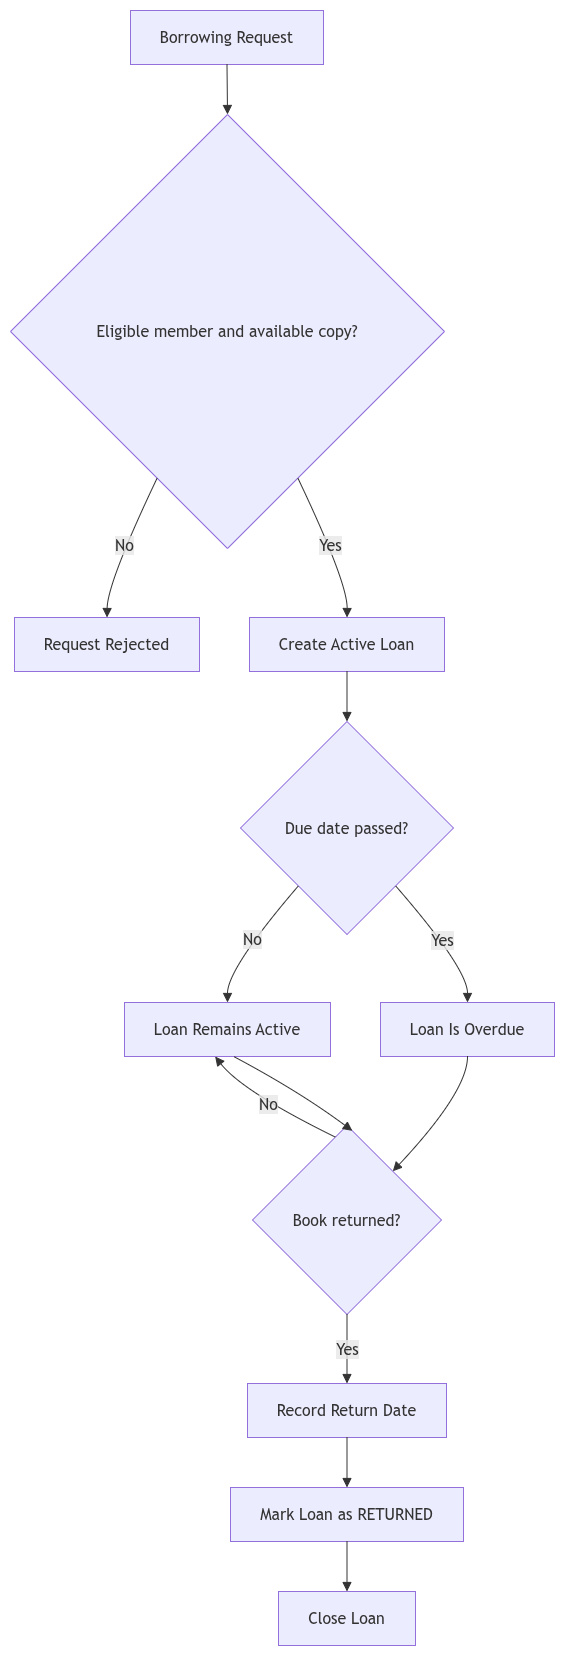

The diagram above was exported from draw.io. Its source (the exported page's mxGraphModel, read from the mxfile embedded in the PNG):
<mxGraphModel dx="3039" dy="1697" grid="1" gridSize="10" guides="1" tooltips="0" connect="1" arrows="1" fold="1" page="1" pageScale="1" pageWidth="850" pageHeight="1100" math="0" shadow="0">
  <root>
    <mxCell id="0" />
    <mxCell id="1" parent="0" />
    <UserObject label="" mermaidData="{&#10;  &quot;data&quot;: &quot;flowchart TD\n    A[\&quot;Borrowing Request\&quot;] --&gt; B{\&quot;Eligible member and available copy?\&quot;}\n\n    B --&gt;|No| C[\&quot;Request Rejected\&quot;]\n    B --&gt;|Yes| D[\&quot;Create Active Loan\&quot;]\n\n    D --&gt; E{\&quot;Due date passed?\&quot;}\n\n    E --&gt;|No| F[\&quot;Loan Remains Active\&quot;]\n    F --&gt; G{\&quot;Book returned?\&quot;}\n\n    E --&gt;|Yes| H[\&quot;Loan Is Overdue\&quot;]\n    H --&gt; G\n\n    G --&gt;|No| F\n    G --&gt;|Yes| I[\&quot;Record Return Date\&quot;]\n    I --&gt; J[\&quot;Mark Loan as RETURNED\&quot;]\n    J --&gt; K[\&quot;Close Loan\&quot;]&quot;,&#10;  &quot;config&quot;: null&#10;}" id="25">
      <mxCell connectable="0" parent="1" style="group;transparentBounds=1;editIcon=1;lockedGroup=0;groupPadding=10;" vertex="1">
        <mxGeometry as="geometry" />
      </mxCell>
    </UserObject>
    <UserObject label="Borrowing Request" mermaidId="n:A" mermaidBaseStyle="html=1;whiteSpace=wrap;strokeWidth=1;fillColor=light-dark(#ECECFF,#1f2020);strokeColor=light-dark(#9370DB,#cccccc);fontColor=light-dark(#333333,#cccccc);fontFamily=Trebuchet MS,Verdana,Arial,sans-serif;fontSize=16;" mermaidBaseValue="Borrowing Request" id="2">
      <mxCell parent="25" style="html=1;whiteSpace=wrap;strokeWidth=1;fillColor=light-dark(#ECECFF,#1f2020);strokeColor=light-dark(#9370DB,#cccccc);fontColor=light-dark(#333333,#cccccc);fontFamily=Trebuchet MS,Verdana,Arial,sans-serif;fontSize=16;" vertex="1">
        <mxGeometry height="54" width="193" x="130" y="10" as="geometry" />
      </mxCell>
    </UserObject>
    <UserObject label="Eligible member and available copy?" mermaidId="n:B" mermaidBaseStyle="rhombus;html=1;strokeWidth=1;whiteSpace=wrap;fillColor=light-dark(#ECECFF,#1f2020);strokeColor=light-dark(#9370DB,#cccccc);fontColor=light-dark(#333333,#cccccc);fontFamily=Trebuchet MS,Verdana,Arial,sans-serif;fontSize=16;" mermaidBaseValue="Eligible member and available copy?" id="3">
      <mxCell parent="25" style="rhombus;html=1;strokeWidth=1;whiteSpace=wrap;fillColor=light-dark(#ECECFF,#1f2020);strokeColor=light-dark(#9370DB,#cccccc);fontColor=light-dark(#333333,#cccccc);fontFamily=Trebuchet MS,Verdana,Arial,sans-serif;fontSize=16;" vertex="1">
        <mxGeometry height="434" width="434" x="10" y="114" as="geometry" />
      </mxCell>
    </UserObject>
    <UserObject label="Request Rejected" mermaidId="n:C" mermaidBaseStyle="html=1;whiteSpace=wrap;strokeWidth=1;fillColor=light-dark(#ECECFF,#1f2020);strokeColor=light-dark(#9370DB,#cccccc);fontColor=light-dark(#333333,#cccccc);fontFamily=Trebuchet MS,Verdana,Arial,sans-serif;fontSize=16;" mermaidBaseValue="Request Rejected" id="4">
      <mxCell parent="25" style="html=1;whiteSpace=wrap;strokeWidth=1;fillColor=light-dark(#ECECFF,#1f2020);strokeColor=light-dark(#9370DB,#cccccc);fontColor=light-dark(#333333,#cccccc);fontFamily=Trebuchet MS,Verdana,Arial,sans-serif;fontSize=16;" vertex="1">
        <mxGeometry height="54" width="185" x="14" y="617" as="geometry" />
      </mxCell>
    </UserObject>
    <UserObject label="Create Active Loan" mermaidId="n:D" mermaidBaseStyle="html=1;whiteSpace=wrap;strokeWidth=1;fillColor=light-dark(#ECECFF,#1f2020);strokeColor=light-dark(#9370DB,#cccccc);fontColor=light-dark(#333333,#cccccc);fontFamily=Trebuchet MS,Verdana,Arial,sans-serif;fontSize=16;" mermaidBaseValue="Create Active Loan" id="5">
      <mxCell parent="25" style="html=1;whiteSpace=wrap;strokeWidth=1;fillColor=light-dark(#ECECFF,#1f2020);strokeColor=light-dark(#9370DB,#cccccc);fontColor=light-dark(#333333,#cccccc);fontFamily=Trebuchet MS,Verdana,Arial,sans-serif;fontSize=16;" vertex="1">
        <mxGeometry height="54" width="195" x="249" y="617" as="geometry" />
      </mxCell>
    </UserObject>
    <UserObject label="Due date passed?" mermaidId="n:E" mermaidBaseStyle="rhombus;html=1;strokeWidth=1;whiteSpace=wrap;fillColor=light-dark(#ECECFF,#1f2020);strokeColor=light-dark(#9370DB,#cccccc);fontColor=light-dark(#333333,#cccccc);fontFamily=Trebuchet MS,Verdana,Arial,sans-serif;fontSize=16;" mermaidBaseValue="Due date passed?" id="6">
      <mxCell parent="25" style="rhombus;html=1;strokeWidth=1;whiteSpace=wrap;fillColor=light-dark(#ECECFF,#1f2020);strokeColor=light-dark(#9370DB,#cccccc);fontColor=light-dark(#333333,#cccccc);fontFamily=Trebuchet MS,Verdana,Arial,sans-serif;fontSize=16;" vertex="1">
        <mxGeometry height="213" width="213" x="240" y="721" as="geometry" />
      </mxCell>
    </UserObject>
    <UserObject label="Loan Remains Active" mermaidId="n:F" mermaidBaseStyle="html=1;whiteSpace=wrap;strokeWidth=1;fillColor=light-dark(#ECECFF,#1f2020);strokeColor=light-dark(#9370DB,#cccccc);fontColor=light-dark(#333333,#cccccc);fontFamily=Trebuchet MS,Verdana,Arial,sans-serif;fontSize=16;" mermaidBaseValue="Loan Remains Active" id="7">
      <mxCell parent="25" style="html=1;whiteSpace=wrap;strokeWidth=1;fillColor=light-dark(#ECECFF,#1f2020);strokeColor=light-dark(#9370DB,#cccccc);fontColor=light-dark(#333333,#cccccc);fontFamily=Trebuchet MS,Verdana,Arial,sans-serif;fontSize=16;" vertex="1">
        <mxGeometry height="54" width="206" x="124" y="1002" as="geometry" />
      </mxCell>
    </UserObject>
    <UserObject label="Book returned?" mermaidId="n:G" mermaidBaseStyle="rhombus;html=1;strokeWidth=1;whiteSpace=wrap;fillColor=light-dark(#ECECFF,#1f2020);strokeColor=light-dark(#9370DB,#cccccc);fontColor=light-dark(#333333,#cccccc);fontFamily=Trebuchet MS,Verdana,Arial,sans-serif;fontSize=16;" mermaidBaseValue="Book returned?" id="8">
      <mxCell parent="25" style="rhombus;html=1;strokeWidth=1;whiteSpace=wrap;fillColor=light-dark(#ECECFF,#1f2020);strokeColor=light-dark(#9370DB,#cccccc);fontColor=light-dark(#333333,#cccccc);fontFamily=Trebuchet MS,Verdana,Arial,sans-serif;fontSize=16;" vertex="1">
        <mxGeometry height="189" width="189" x="252" y="1125" as="geometry" />
      </mxCell>
    </UserObject>
    <UserObject label="Loan Is Overdue" mermaidId="n:H" mermaidBaseStyle="html=1;whiteSpace=wrap;strokeWidth=1;fillColor=light-dark(#ECECFF,#1f2020);strokeColor=light-dark(#9370DB,#cccccc);fontColor=light-dark(#333333,#cccccc);fontFamily=Trebuchet MS,Verdana,Arial,sans-serif;fontSize=16;" mermaidBaseValue="Loan Is Overdue" id="9">
      <mxCell parent="25" style="html=1;whiteSpace=wrap;strokeWidth=1;fillColor=light-dark(#ECECFF,#1f2020);strokeColor=light-dark(#9370DB,#cccccc);fontColor=light-dark(#333333,#cccccc);fontFamily=Trebuchet MS,Verdana,Arial,sans-serif;fontSize=16;" vertex="1">
        <mxGeometry height="54" width="174" x="380" y="1002" as="geometry" />
      </mxCell>
    </UserObject>
    <UserObject label="Record Return Date" mermaidId="n:I" mermaidBaseStyle="html=1;whiteSpace=wrap;strokeWidth=1;fillColor=light-dark(#ECECFF,#1f2020);strokeColor=light-dark(#9370DB,#cccccc);fontColor=light-dark(#333333,#cccccc);fontFamily=Trebuchet MS,Verdana,Arial,sans-serif;fontSize=16;" mermaidBaseValue="Record Return Date" id="10">
      <mxCell parent="25" style="html=1;whiteSpace=wrap;strokeWidth=1;fillColor=light-dark(#ECECFF,#1f2020);strokeColor=light-dark(#9370DB,#cccccc);fontColor=light-dark(#333333,#cccccc);fontFamily=Trebuchet MS,Verdana,Arial,sans-serif;fontSize=16;" vertex="1">
        <mxGeometry height="54" width="199" x="247" y="1383" as="geometry" />
      </mxCell>
    </UserObject>
    <UserObject label="Mark Loan as RETURNED" mermaidId="n:J" mermaidBaseStyle="html=1;whiteSpace=wrap;strokeWidth=1;fillColor=light-dark(#ECECFF,#1f2020);strokeColor=light-dark(#9370DB,#cccccc);fontColor=light-dark(#333333,#cccccc);fontFamily=Trebuchet MS,Verdana,Arial,sans-serif;fontSize=16;" mermaidBaseValue="Mark Loan as RETURNED" id="11">
      <mxCell parent="25" style="html=1;whiteSpace=wrap;strokeWidth=1;fillColor=light-dark(#ECECFF,#1f2020);strokeColor=light-dark(#9370DB,#cccccc);fontColor=light-dark(#333333,#cccccc);fontFamily=Trebuchet MS,Verdana,Arial,sans-serif;fontSize=16;" vertex="1">
        <mxGeometry height="54" width="233" x="230" y="1487" as="geometry" />
      </mxCell>
    </UserObject>
    <UserObject label="Close Loan" mermaidId="n:K" mermaidBaseStyle="html=1;whiteSpace=wrap;strokeWidth=1;fillColor=light-dark(#ECECFF,#1f2020);strokeColor=light-dark(#9370DB,#cccccc);fontColor=light-dark(#333333,#cccccc);fontFamily=Trebuchet MS,Verdana,Arial,sans-serif;fontSize=16;" mermaidBaseValue="Close Loan" id="12">
      <mxCell parent="25" style="html=1;whiteSpace=wrap;strokeWidth=1;fillColor=light-dark(#ECECFF,#1f2020);strokeColor=light-dark(#9370DB,#cccccc);fontColor=light-dark(#333333,#cccccc);fontFamily=Trebuchet MS,Verdana,Arial,sans-serif;fontSize=16;" vertex="1">
        <mxGeometry height="54" width="137" x="278" y="1591" as="geometry" />
      </mxCell>
    </UserObject>
    <UserObject label="" mermaidId="e:A-&gt;B#0" mermaidBaseStyle="curved=1;startArrow=none;endArrow=block;endSize=7;strokeColor=light-dark(#333333,#cccccc);exitX=0.5;exitY=1;entryX=0.5;entryY=0;" mermaidBaseValue="" id="13">
      <mxCell edge="1" parent="25" source="2" style="curved=1;startArrow=none;endArrow=block;endSize=7;strokeColor=light-dark(#333333,#cccccc);exitX=0.5;exitY=1;entryX=0.5;entryY=0;" target="3">
        <mxGeometry relative="1" as="geometry">
          <Array as="points" />
        </mxGeometry>
      </mxCell>
    </UserObject>
    <UserObject label="No" mermaidId="e:B-&gt;C#0" mermaidBaseStyle="curved=1;startArrow=none;endArrow=block;endSize=7;strokeColor=light-dark(#333333,#cccccc);html=1;fontSize=16;labelBackgroundColor=light-dark(#E8E8E88D,#2a2a2a8D);fontFamily=Trebuchet MS,Verdana,Arial,sans-serif;fontColor=light-dark(#333333,#cccccc);exitX=0.26;exitY=1;entryX=0.5;entryY=0;" mermaidBaseValue="No" id="14">
      <mxCell edge="1" parent="25" source="3" style="curved=1;startArrow=none;endArrow=block;endSize=7;strokeColor=light-dark(#333333,#cccccc);html=1;fontSize=16;labelBackgroundColor=light-dark(#E8E8E88D,#2a2a2a8D);fontFamily=Trebuchet MS,Verdana,Arial,sans-serif;fontColor=light-dark(#333333,#cccccc);exitX=0.26;exitY=1;entryX=0.5;entryY=0;" target="4">
        <mxGeometry relative="1" as="geometry">
          <Array as="points">
            <mxPoint x="107" y="582" />
          </Array>
        </mxGeometry>
      </mxCell>
    </UserObject>
    <UserObject label="Yes" mermaidId="e:B-&gt;D#0" mermaidBaseStyle="curved=1;startArrow=none;endArrow=block;endSize=7;strokeColor=light-dark(#333333,#cccccc);html=1;fontSize=16;labelBackgroundColor=light-dark(#E8E8E88D,#2a2a2a8D);fontFamily=Trebuchet MS,Verdana,Arial,sans-serif;fontColor=light-dark(#333333,#cccccc);exitX=0.74;exitY=1;entryX=0.5;entryY=0;" mermaidBaseValue="Yes" id="15">
      <mxCell edge="1" parent="25" source="3" style="curved=1;startArrow=none;endArrow=block;endSize=7;strokeColor=light-dark(#333333,#cccccc);html=1;fontSize=16;labelBackgroundColor=light-dark(#E8E8E88D,#2a2a2a8D);fontFamily=Trebuchet MS,Verdana,Arial,sans-serif;fontColor=light-dark(#333333,#cccccc);exitX=0.74;exitY=1;entryX=0.5;entryY=0;" target="5">
        <mxGeometry relative="1" as="geometry">
          <Array as="points">
            <mxPoint x="347" y="582" />
          </Array>
        </mxGeometry>
      </mxCell>
    </UserObject>
    <UserObject label="" mermaidId="e:D-&gt;E#0" mermaidBaseStyle="curved=1;startArrow=none;endArrow=block;endSize=7;strokeColor=light-dark(#333333,#cccccc);exitX=0.5;exitY=1;entryX=0.5;entryY=0;" mermaidBaseValue="" id="16">
      <mxCell edge="1" parent="25" source="5" style="curved=1;startArrow=none;endArrow=block;endSize=7;strokeColor=light-dark(#333333,#cccccc);exitX=0.5;exitY=1;entryX=0.5;entryY=0;" target="6">
        <mxGeometry relative="1" as="geometry">
          <Array as="points" />
        </mxGeometry>
      </mxCell>
    </UserObject>
    <UserObject label="No" mermaidId="e:E-&gt;F#0" mermaidBaseStyle="curved=1;startArrow=none;endArrow=block;endSize=7;strokeColor=light-dark(#333333,#cccccc);html=1;fontSize=16;labelBackgroundColor=light-dark(#E8E8E88D,#2a2a2a8D);fontFamily=Trebuchet MS,Verdana,Arial,sans-serif;fontColor=light-dark(#333333,#cccccc);exitX=0.08;exitY=1;entryX=0.5;entryY=0;" mermaidBaseValue="No" id="17">
      <mxCell edge="1" parent="25" source="6" style="curved=1;startArrow=none;endArrow=block;endSize=7;strokeColor=light-dark(#333333,#cccccc);html=1;fontSize=16;labelBackgroundColor=light-dark(#E8E8E88D,#2a2a2a8D);fontFamily=Trebuchet MS,Verdana,Arial,sans-serif;fontColor=light-dark(#333333,#cccccc);exitX=0.08;exitY=1;entryX=0.5;entryY=0;" target="7">
        <mxGeometry relative="1" as="geometry">
          <Array as="points">
            <mxPoint x="227" y="968" />
          </Array>
        </mxGeometry>
      </mxCell>
    </UserObject>
    <UserObject label="" mermaidId="e:F-&gt;G#0" mermaidBaseStyle="curved=1;startArrow=none;endArrow=block;endSize=7;strokeColor=light-dark(#333333,#cccccc);exitX=0.529126213592233;exitY=1;entryX=0.5317460317460317;entryY=0;curved=1;exitX=0.53;exitY=1;entryX=0.53;entryY=0;" mermaidBaseValue="" id="18">
      <mxCell edge="1" parent="25" source="7" style="curved=1;startArrow=none;endArrow=block;endSize=7;strokeColor=light-dark(#333333,#cccccc);exitX=0.53;exitY=1;entryX=0.53;entryY=0;" target="8">
        <mxGeometry relative="1" as="geometry">
          <mxPoint as="offset" />
          <Array as="points">
            <mxPoint x="299" y="1091" />
          </Array>
        </mxGeometry>
      </mxCell>
    </UserObject>
    <UserObject label="Yes" mermaidId="e:E-&gt;H#0" mermaidBaseStyle="curved=1;startArrow=none;endArrow=block;endSize=7;strokeColor=light-dark(#333333,#cccccc);html=1;fontSize=16;labelBackgroundColor=light-dark(#E8E8E88D,#2a2a2a8D);fontFamily=Trebuchet MS,Verdana,Arial,sans-serif;fontColor=light-dark(#333333,#cccccc);exitX=0.92;exitY=1;entryX=0.5;entryY=0;" mermaidBaseValue="Yes" id="19">
      <mxCell edge="1" parent="25" source="6" style="curved=1;startArrow=none;endArrow=block;endSize=7;strokeColor=light-dark(#333333,#cccccc);html=1;fontSize=16;labelBackgroundColor=light-dark(#E8E8E88D,#2a2a2a8D);fontFamily=Trebuchet MS,Verdana,Arial,sans-serif;fontColor=light-dark(#333333,#cccccc);exitX=0.92;exitY=1;entryX=0.5;entryY=0;" target="9">
        <mxGeometry relative="1" as="geometry">
          <Array as="points">
            <mxPoint x="467" y="968" />
          </Array>
        </mxGeometry>
      </mxCell>
    </UserObject>
    <UserObject label="" mermaidId="e:H-&gt;G#0" mermaidBaseStyle="curved=1;startArrow=none;endArrow=block;endSize=7;strokeColor=light-dark(#333333,#cccccc);exitX=0.5;exitY=1;entryX=0.97;entryY=0;" mermaidBaseValue="" id="20">
      <mxCell edge="1" parent="25" source="9" style="curved=1;startArrow=none;endArrow=block;endSize=7;strokeColor=light-dark(#333333,#cccccc);exitX=0.5;exitY=1;entryX=0.97;entryY=0;" target="8">
        <mxGeometry relative="1" as="geometry">
          <Array as="points">
            <mxPoint x="467" y="1091" />
          </Array>
        </mxGeometry>
      </mxCell>
    </UserObject>
    <UserObject label="No" mermaidId="e:G-&gt;F#0" mermaidBaseStyle="curved=1;startArrow=none;endArrow=block;endSize=7;strokeColor=light-dark(#333333,#cccccc);html=1;fontSize=16;labelBackgroundColor=light-dark(#E8E8E88D,#2a2a2a8D);fontFamily=Trebuchet MS,Verdana,Arial,sans-serif;fontColor=light-dark(#333333,#cccccc);exitX=0.4312169312169312;exitY=0;entryX=0.4368932038834952;entryY=1;curved=1;exitX=0.43;exitY=0;entryX=0.44;entryY=1;" mermaidBaseValue="No" id="21">
      <mxCell edge="1" parent="25" source="8" style="curved=1;startArrow=none;endArrow=block;endSize=7;strokeColor=light-dark(#333333,#cccccc);html=1;fontSize=16;labelBackgroundColor=light-dark(#E8E8E88D,#2a2a2a8D);fontFamily=Trebuchet MS,Verdana,Arial,sans-serif;fontColor=light-dark(#333333,#cccccc);exitX=0.43;exitY=0;entryX=0.44;entryY=1;" target="7">
        <mxGeometry relative="1" as="geometry">
          <mxPoint as="offset" />
          <Array as="points">
            <mxPoint x="242" y="1091" />
          </Array>
        </mxGeometry>
      </mxCell>
    </UserObject>
    <UserObject label="Yes" mermaidId="e:G-&gt;I#0" mermaidBaseStyle="curved=1;startArrow=none;endArrow=block;endSize=7;strokeColor=light-dark(#333333,#cccccc);html=1;fontSize=16;labelBackgroundColor=light-dark(#E8E8E88D,#2a2a2a8D);fontFamily=Trebuchet MS,Verdana,Arial,sans-serif;fontColor=light-dark(#333333,#cccccc);exitX=0.5;exitY=1;entryX=0.5;entryY=0;" mermaidBaseValue="Yes" id="22">
      <mxCell edge="1" parent="25" source="8" style="curved=1;startArrow=none;endArrow=block;endSize=7;strokeColor=light-dark(#333333,#cccccc);html=1;fontSize=16;labelBackgroundColor=light-dark(#E8E8E88D,#2a2a2a8D);fontFamily=Trebuchet MS,Verdana,Arial,sans-serif;fontColor=light-dark(#333333,#cccccc);exitX=0.5;exitY=1;entryX=0.5;entryY=0;" target="10">
        <mxGeometry relative="1" as="geometry">
          <Array as="points" />
        </mxGeometry>
      </mxCell>
    </UserObject>
    <UserObject label="" mermaidId="e:I-&gt;J#0" mermaidBaseStyle="curved=1;startArrow=none;endArrow=block;endSize=7;strokeColor=light-dark(#333333,#cccccc);exitX=0.5;exitY=1;entryX=0.5;entryY=0;" mermaidBaseValue="" id="23">
      <mxCell edge="1" parent="25" source="10" style="curved=1;startArrow=none;endArrow=block;endSize=7;strokeColor=light-dark(#333333,#cccccc);exitX=0.5;exitY=1;entryX=0.5;entryY=0;" target="11">
        <mxGeometry relative="1" as="geometry">
          <Array as="points" />
        </mxGeometry>
      </mxCell>
    </UserObject>
    <UserObject label="" mermaidId="e:J-&gt;K#0" mermaidBaseStyle="curved=1;startArrow=none;endArrow=block;endSize=7;strokeColor=light-dark(#333333,#cccccc);exitX=0.5;exitY=1;entryX=0.5;entryY=0;" mermaidBaseValue="" id="24">
      <mxCell edge="1" parent="25" source="11" style="curved=1;startArrow=none;endArrow=block;endSize=7;strokeColor=light-dark(#333333,#cccccc);exitX=0.5;exitY=1;entryX=0.5;entryY=0;" target="12">
        <mxGeometry relative="1" as="geometry">
          <Array as="points" />
        </mxGeometry>
      </mxCell>
    </UserObject>
  </root>
</mxGraphModel>